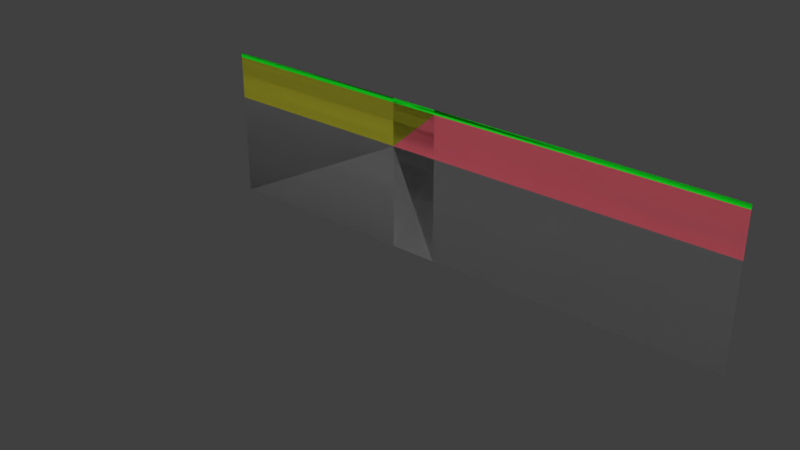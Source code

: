# Source: s1l1.blend  (saved by Blender 2.79.0; exported with 4.5.12 LTS)
import bpy
from mathutils import Matrix  # noqa: F401  (used for matrix-valued properties, if any)

bpy.ops.wm.read_factory_settings(use_empty=True)
scene = bpy.context.scene
scene.name = 'Scene'

# ---- collections
col_collection_1 = bpy.data.collections.new('Collection 1'); scene.collection.children.link(col_collection_1)

# ---- materials (node trees are filled in below, after node groups)
mat_bedrock = bpy.data.materials.new('Bedrock')
mat_bedrock.alpha_threshold = 0.0
mat_bedrock.use_transparent_shadow = False
mat_bedrock.diffuse_color = (0.1679, 0.1679, 0.1679, 1.0)
mat_bedrock.roughness = 0.5
mat_clay = bpy.data.materials.new('Clay')
mat_clay.alpha_threshold = 0.0
mat_clay.use_transparent_shadow = False
mat_clay.diffuse_color = (0.8, 0.1558, 0.204, 1.0)
mat_clay.roughness = 0.5
mat_grass = bpy.data.materials.new('Grass')
mat_grass.alpha_threshold = 0.0
mat_grass.use_transparent_shadow = False
mat_grass.diffuse_color = (0.01086, 0.8, 0.02143, 1.0)
mat_grass.roughness = 0.5
mat_sand = bpy.data.materials.new('Sand')
mat_sand.alpha_threshold = 0.0
mat_sand.use_transparent_shadow = False
mat_sand.diffuse_color = (0.3505, 0.3349, 0.02328, 1.0)
mat_sand.roughness = 0.5
mat_salt_clay_stone = bpy.data.materials.new('Salt_clay_stone')
mat_salt_clay_stone.alpha_threshold = 0.0
mat_salt_clay_stone.use_transparent_shadow = False
mat_salt_clay_stone.diffuse_color = (0.8, 0.1777, 0.01943, 1.0)
mat_salt_clay_stone.roughness = 0.5
mat_sandstone = bpy.data.materials.new('Sandstone')
mat_sandstone.alpha_threshold = 0.0
mat_sandstone.use_transparent_shadow = False
mat_sandstone.diffuse_color = (0.8, 0.6114, 0.2782, 1.0)
mat_sandstone.roughness = 0.5

# ---- material node trees

# ---- world
world_world = bpy.data.worlds.new('World'); scene.world = world_world
world_world.color = (0.05088, 0.05088, 0.05088)
world_world.use_sun_shadow = False
world_world.sun_shadow_jitter_overblur = 0.0
world_world.cycles.sampling_method = 'MANUAL'

# ---- meshes
me_plane_018 = bpy.data.meshes.new('Plane.018')
me_plane_018.from_pydata([(-16.0, -16.0, -1.132e-06), (41.0, -16.0, -1.132e-06), (10.0, -16.0, -1.132e-06), (5.0, -16.0, -1.132e-06), (41.0, -5.0, -3.02e-07), (-16.0, -5.0, -3.02e-07), (10.0, -5.0, -3.02e-07), (5.0, -5.0, -3.02e-07)], [], [(7, 5, 0), (1, 4, 6), (1, 6, 2), (7, 3, 2), (0, 3, 7), (2, 6, 7)])
_uv = me_plane_018.uv_layers.new(name='UVMap')
_uv.uv.foreach_set('vector', [5.0, -5.0, -16.0, -5.0, -16.0, -16.0, 41.0, -16.0, 41.0, -5.0, 10.0, -5.0, 41.0, -16.0, 10.0, -5.0, 10.0, -16.0, 5.0, -5.0, 5.0, -16.0, 10.0, -16.0, -16.0, -16.0, 5.0, -16.0, 5.0, -5.0, 10.0, -16.0, 10.0, -5.0, 5.0, -5.0])
me_plane_018.materials.append(mat_bedrock)
me_plane_018.use_remesh_preserve_volume = False
me_plane_018.use_remesh_preserve_attributes = False
me_plane_018.use_mirror_vertex_groups = False
me_plane_018.update()
me_plane_017 = bpy.data.meshes.new('Plane.017')
me_plane_017.from_pydata([(41.0, -0.5, 3.775e-08), (10.0, -0.5, 3.775e-08), (41.0, -5.0, -3.02e-07), (10.0, -5.0, -3.02e-07), (5.0, -5.0, -3.02e-07)], [], [(4, 3, 1), (2, 0, 1), (2, 1, 3)])
_uv = me_plane_017.uv_layers.new(name='UVMap')
_uv.uv.foreach_set('vector', [5.0, -5.0, 10.0, -5.0, 10.0, -0.5, 41.0, -5.0, 41.0, -0.5, 10.0, -0.5, 41.0, -5.0, 10.0, -0.5, 10.0, -5.0])
me_plane_017.materials.append(mat_clay)
me_plane_017.use_remesh_preserve_volume = False
me_plane_017.use_remesh_preserve_attributes = False
me_plane_017.use_mirror_vertex_groups = False
me_plane_017.update()
me_plane_016 = bpy.data.meshes.new('Plane.016')
me_plane_016.from_pydata([(-16.0, -0.5, 3.775e-08), (-16.0, 0.0, -7.55e-08), (41.0, 2.22e-15, -7.55e-08), (41.0, -0.5, 3.775e-08), (10.0, -3.206e-15, -7.55e-08), (10.0, -0.5, 3.775e-08), (5.0, 1.11e-15, -7.55e-08), (5.0, -0.5, 3.775e-08)], [], [(3, 2, 4), (7, 5, 4), (4, 6, 7), (6, 1, 7), (1, 0, 7), (5, 3, 4)])
_uv = me_plane_016.uv_layers.new(name='UVMap')
_uv.uv.foreach_set('vector', [41.0, -0.5, 41.0, -3.584e-06, 10.0, -8.742e-07, 5.0, -0.5, 10.0, -0.5, 10.0, -8.742e-07, 10.0, -8.742e-07, 5.0, -4.371e-07, 5.0, -0.5, 5.0, -4.371e-07, -16.0, 1.399e-06, 5.0, -0.5, -16.0, 1.399e-06, -16.0, -0.5, 5.0, -0.5, 10.0, -0.5, 41.0, -0.5, 10.0, -8.742e-07])
me_plane_016.materials.append(mat_grass)
me_plane_016.use_remesh_preserve_volume = False
me_plane_016.use_remesh_preserve_attributes = False
me_plane_016.use_mirror_vertex_groups = False
me_plane_016.update()
me_plane_015 = bpy.data.meshes.new('Plane.015')
me_plane_015.from_pydata([(-16.0, -0.5, 3.775e-08), (10.0, -0.5, 3.775e-08), (5.0, -0.5, 3.775e-08), (-16.0, -5.0, -3.02e-07), (5.0, -5.0, -3.02e-07)], [], [(4, 1, 2), (2, 0, 3), (2, 3, 4)])
_uv = me_plane_015.uv_layers.new(name='UVMap')
_uv.uv.foreach_set('vector', [5.0, -5.0, 10.0, -0.5, 5.0, -0.5, 5.0, -0.5, -16.0, -0.5, -16.0, -5.0, 5.0, -0.5, -16.0, -5.0, 5.0, -5.0])
me_plane_015.materials.append(mat_sand)
me_plane_015.use_remesh_preserve_volume = False
me_plane_015.use_remesh_preserve_attributes = False
me_plane_015.use_mirror_vertex_groups = False
me_plane_015.update()
me_plane_010 = bpy.data.meshes.new('Plane.010')
me_plane_010.from_pydata([(-16.0, -0.5, 3.775e-08), (-16.0, 0.0, -7.55e-08), (41.0, 2.22e-15, -7.55e-08), (41.0, -0.5, 3.775e-08), (-16.0, -16.0, -1.132e-06), (41.0, -16.0, -1.132e-06), (10.0, -3.206e-15, -7.55e-08), (10.0, -0.5, 3.775e-08), (10.0, -16.0, -1.132e-06), (5.0, 1.11e-15, -7.55e-08), (5.0, -0.5, 3.775e-08), (5.0, -16.0, -1.132e-06), (41.0, -5.0, -3.02e-07), (-16.0, -5.0, -3.02e-07), (10.0, -5.0, -3.02e-07), (5.0, -5.0, -3.02e-07)], [], [(6, 7, 3, 2), (7, 14, 12, 3), (0, 10, 9, 1), (12, 14, 8, 5), (14, 7, 15), (6, 9, 10, 7), (4, 11, 15, 13), (7, 10, 15), (0, 13, 15, 10), (14, 15, 11, 8)])
me_plane_010.polygons.foreach_set('material_index', [1, 3, 1, 0, 3, 1, 0, 2, 2, 0])
_uv = me_plane_010.uv_layers.new(name='UVMap')
_uv.uv.foreach_set('vector', [27.25, 3.0, 27.25, -1.0, 31.0, -1.0, 31.0, 5.0, 27.25, -11.0, 31.0, -11.0, 31.0, -1.0, 27.25, -1.0, 7.5, -2.0, 7.5, -6.557e-07, 0.0, 0.0, 0.0, 0.0, 31.0, -11.0, 27.25, -11.0, 27.25, -16.0, 31.0, -16.0, 3.75, -2.75, 27.25, 3.0, 7.5, -5.5, 0.0, 0.0, 7.5, -6.557e-07, 27.25, -1.0, 27.25, 3.0, 7.5, -16.0, 7.5, -5.5, 3.75, -2.75, 3.75, -8.0, 27.25, 3.0, 27.25, -1.0, 7.5, -6.557e-07, 3.75, -8.0, 3.75, -2.75, 7.5, -6.557e-07, 7.5, -2.0, 3.75, -2.75, 7.5, -5.5, 27.25, -16.0, 27.25, -11.0])
me_plane_010.materials.append(mat_bedrock)
me_plane_010.materials.append(mat_grass)
me_plane_010.materials.append(mat_sand)
me_plane_010.materials.append(mat_clay)
me_plane_010.materials.append(mat_salt_clay_stone)
me_plane_010.materials.append(mat_sandstone)
me_plane_010.use_remesh_preserve_volume = False
me_plane_010.use_remesh_preserve_attributes = False
me_plane_010.use_mirror_vertex_groups = False
me_plane_010.update()

# ---- objects
ob_separated = bpy.data.objects.new('Separated', None)
ob_bedrock = bpy.data.objects.new('Bedrock', me_plane_018)
ob_clay = bpy.data.objects.new('Clay', me_plane_017)
ob_grass = bpy.data.objects.new('Grass', me_plane_016)
ob_sand = bpy.data.objects.new('Sand', me_plane_015)
ob_all = bpy.data.objects.new('All', me_plane_010)

# ---- transforms, parenting, visibility, modifiers, constraints
ob_separated.location = (0.0, 0.0, 0.0)
ob_separated.empty_image_offset = (0.0, 0.0)
ob_separated.lineart.crease_threshold = 0.0
ob_bedrock.parent = ob_separated
ob_bedrock.location = (0.0, 0.0, 0.0)
ob_bedrock.rotation_euler = (1.571, 2.22e-16, 2.22e-16)
ob_bedrock.lineart.crease_threshold = 0.0
ob_clay.parent = ob_separated
ob_clay.location = (0.0, 0.0, 0.0)
ob_clay.rotation_euler = (1.571, 2.22e-16, 2.22e-16)
ob_clay.lineart.crease_threshold = 0.0
ob_grass.parent = ob_separated
ob_grass.location = (0.0, 0.0, 0.0)
ob_grass.rotation_euler = (1.571, 2.22e-16, 2.22e-16)
ob_grass.lineart.crease_threshold = 0.0
ob_sand.parent = ob_separated
ob_sand.location = (0.0, 0.0, 0.0)
ob_sand.rotation_euler = (1.571, 2.22e-16, 2.22e-16)
ob_sand.lineart.crease_threshold = 0.0
ob_all.location = (0.0, 0.0, 0.0)
ob_all.rotation_euler = (1.571, 2.22e-16, 2.22e-16)
ob_all.hide_viewport = True
ob_all.lineart.crease_threshold = 0.0

# ---- collection membership
col_collection_1.objects.link(ob_separated)
col_collection_1.objects.link(ob_bedrock)
col_collection_1.objects.link(ob_clay)
col_collection_1.objects.link(ob_grass)
col_collection_1.objects.link(ob_sand)
col_collection_1.objects.link(ob_all)

# ---- scene / render settings (as saved in the file)
scene.frame_start = 1; scene.frame_end = 250; scene.frame_set(1)
scene.render.engine = 'BLENDER_EEVEE_NEXT'
scene.render.resolution_percentage = 50
scene.render.dither_intensity = 0.0
scene.render.use_persistent_data = True
scene.cycles.feature_set = 'EXPERIMENTAL'
scene.cycles.use_denoising = False
scene.cycles.samples = 64
scene.cycles.sampling_pattern = 'TABULATED_SOBOL'
scene.cycles.light_sampling_threshold = 0.0
scene.cycles.use_adaptive_sampling = False
scene.cycles.use_light_tree = False
scene.cycles.blur_glossy = 0.0
scene.cycles.sample_clamp_indirect = 0.0
scene.view_settings.view_transform = 'Standard'
bpy.context.view_layer.update()

# ---- added for rendering (the .blend has no active camera and no usable light): camera, sun
cam_auto = bpy.data.cameras.new('AutoCamera')
cam_auto.lens = 50.0
cam_auto.sensor_width = 36.0
cam_auto.clip_end = 1000.0
ob_auto_camera = bpy.data.objects.new('AutoCamera', cam_auto)
scene.collection.objects.link(ob_auto_camera)
ob_auto_camera.location = (69.2412, -76.0895, 37.393)
ob_auto_camera.rotation_euler = (1.09748, -7.21219e-08, 0.694738)
scene.camera = ob_auto_camera
light_auto_sun = bpy.data.lights.new('AutoSun', 'SUN')
light_auto_sun.energy = 3.0
light_auto_sun.angle = 0.0523599
ob_auto_sun = bpy.data.objects.new('AutoSun', light_auto_sun)
scene.collection.objects.link(ob_auto_sun)
ob_auto_sun.rotation_euler = (0.872665, 0.174533, 0.523599)
bpy.context.view_layer.update()
